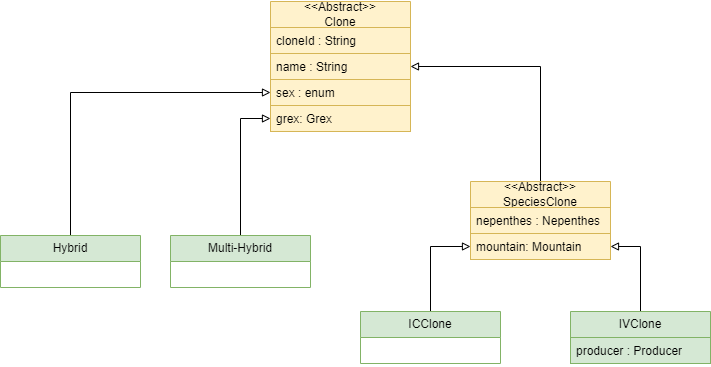

The diagram above was exported from draw.io. Its source (the exported page's mxGraphModel, read from the mxfile embedded in the PNG):
<mxGraphModel dx="782" dy="1676" grid="1" gridSize="10" guides="1" tooltips="1" connect="1" arrows="1" fold="1" page="1" pageScale="1" pageWidth="827" pageHeight="1169" math="0" shadow="0">
  <root>
    <mxCell id="0" />
    <mxCell id="1" parent="0" />
    <mxCell id="dzl6yCF-nkOpnCc5AxFc-5" value="&amp;lt;&amp;lt;Abstract&amp;gt;&amp;gt;&lt;br&gt;Clone" style="swimlane;fontStyle=0;childLayout=stackLayout;horizontal=1;startSize=26;fillColor=#fff2cc;horizontalStack=0;resizeParent=1;resizeParentMax=0;resizeLast=0;collapsible=1;marginBottom=0;whiteSpace=wrap;html=1;strokeColor=#d6b656;" vertex="1" parent="1">
      <mxGeometry x="310" width="140" height="130" as="geometry" />
    </mxCell>
    <mxCell id="dzl6yCF-nkOpnCc5AxFc-6" value="cloneId : String" style="text;strokeColor=#d6b656;fillColor=#fff2cc;align=left;verticalAlign=top;spacingLeft=4;spacingRight=4;overflow=hidden;rotatable=0;points=[[0,0.5],[1,0.5]];portConstraint=eastwest;whiteSpace=wrap;html=1;" vertex="1" parent="dzl6yCF-nkOpnCc5AxFc-5">
      <mxGeometry y="26" width="140" height="26" as="geometry" />
    </mxCell>
    <mxCell id="dzl6yCF-nkOpnCc5AxFc-7" value="name : String" style="text;strokeColor=#d6b656;fillColor=#fff2cc;align=left;verticalAlign=top;spacingLeft=4;spacingRight=4;overflow=hidden;rotatable=0;points=[[0,0.5],[1,0.5]];portConstraint=eastwest;whiteSpace=wrap;html=1;" vertex="1" parent="dzl6yCF-nkOpnCc5AxFc-5">
      <mxGeometry y="52" width="140" height="26" as="geometry" />
    </mxCell>
    <mxCell id="dzl6yCF-nkOpnCc5AxFc-8" value="sex : enum" style="text;strokeColor=#d6b656;fillColor=#fff2cc;align=left;verticalAlign=top;spacingLeft=4;spacingRight=4;overflow=hidden;rotatable=0;points=[[0,0.5],[1,0.5]];portConstraint=eastwest;whiteSpace=wrap;html=1;" vertex="1" parent="dzl6yCF-nkOpnCc5AxFc-5">
      <mxGeometry y="78" width="140" height="26" as="geometry" />
    </mxCell>
    <mxCell id="dzl6yCF-nkOpnCc5AxFc-29" value="grex: Grex" style="text;strokeColor=#d6b656;fillColor=#fff2cc;align=left;verticalAlign=top;spacingLeft=4;spacingRight=4;overflow=hidden;rotatable=0;points=[[0,0.5],[1,0.5]];portConstraint=eastwest;whiteSpace=wrap;html=1;" vertex="1" parent="dzl6yCF-nkOpnCc5AxFc-5">
      <mxGeometry y="104" width="140" height="26" as="geometry" />
    </mxCell>
    <mxCell id="dzl6yCF-nkOpnCc5AxFc-30" style="edgeStyle=orthogonalEdgeStyle;rounded=0;orthogonalLoop=1;jettySize=auto;html=1;entryX=1;entryY=0.5;entryDx=0;entryDy=0;endArrow=block;endFill=0;" edge="1" parent="1" source="dzl6yCF-nkOpnCc5AxFc-9" target="dzl6yCF-nkOpnCc5AxFc-7">
      <mxGeometry relative="1" as="geometry" />
    </mxCell>
    <mxCell id="dzl6yCF-nkOpnCc5AxFc-9" value="&amp;lt;&amp;lt;Abstract&amp;gt;&amp;gt;&lt;br&gt;SpeciesClone" style="swimlane;fontStyle=0;childLayout=stackLayout;horizontal=1;startSize=26;fillColor=#fff2cc;horizontalStack=0;resizeParent=1;resizeParentMax=0;resizeLast=0;collapsible=1;marginBottom=0;whiteSpace=wrap;html=1;strokeColor=#d6b656;" vertex="1" parent="1">
      <mxGeometry x="510" y="180" width="140" height="78" as="geometry" />
    </mxCell>
    <mxCell id="dzl6yCF-nkOpnCc5AxFc-10" value="nepenthes : Nepenthes" style="text;strokeColor=#d6b656;fillColor=#fff2cc;align=left;verticalAlign=top;spacingLeft=4;spacingRight=4;overflow=hidden;rotatable=0;points=[[0,0.5],[1,0.5]];portConstraint=eastwest;whiteSpace=wrap;html=1;" vertex="1" parent="dzl6yCF-nkOpnCc5AxFc-9">
      <mxGeometry y="26" width="140" height="26" as="geometry" />
    </mxCell>
    <mxCell id="dzl6yCF-nkOpnCc5AxFc-11" value="mountain: Mountain" style="text;strokeColor=#d6b656;fillColor=#fff2cc;align=left;verticalAlign=top;spacingLeft=4;spacingRight=4;overflow=hidden;rotatable=0;points=[[0,0.5],[1,0.5]];portConstraint=eastwest;whiteSpace=wrap;html=1;" vertex="1" parent="dzl6yCF-nkOpnCc5AxFc-9">
      <mxGeometry y="52" width="140" height="26" as="geometry" />
    </mxCell>
    <mxCell id="dzl6yCF-nkOpnCc5AxFc-35" style="edgeStyle=orthogonalEdgeStyle;rounded=0;orthogonalLoop=1;jettySize=auto;html=1;entryX=0;entryY=0.5;entryDx=0;entryDy=0;endArrow=block;endFill=0;" edge="1" parent="1" source="dzl6yCF-nkOpnCc5AxFc-13" target="dzl6yCF-nkOpnCc5AxFc-8">
      <mxGeometry relative="1" as="geometry" />
    </mxCell>
    <mxCell id="dzl6yCF-nkOpnCc5AxFc-13" value="Hybrid" style="swimlane;fontStyle=0;childLayout=stackLayout;horizontal=1;startSize=26;fillColor=#d5e8d4;horizontalStack=0;resizeParent=1;resizeParentMax=0;resizeLast=0;collapsible=1;marginBottom=0;whiteSpace=wrap;html=1;strokeColor=#82b366;" vertex="1" parent="1">
      <mxGeometry x="40" y="234" width="140" height="52" as="geometry" />
    </mxCell>
    <mxCell id="dzl6yCF-nkOpnCc5AxFc-36" style="edgeStyle=orthogonalEdgeStyle;rounded=0;orthogonalLoop=1;jettySize=auto;html=1;entryX=0;entryY=0.5;entryDx=0;entryDy=0;endArrow=block;endFill=0;" edge="1" parent="1" source="dzl6yCF-nkOpnCc5AxFc-17" target="dzl6yCF-nkOpnCc5AxFc-29">
      <mxGeometry relative="1" as="geometry" />
    </mxCell>
    <mxCell id="dzl6yCF-nkOpnCc5AxFc-17" value="Multi-Hybrid" style="swimlane;fontStyle=0;childLayout=stackLayout;horizontal=1;startSize=26;fillColor=#d5e8d4;horizontalStack=0;resizeParent=1;resizeParentMax=0;resizeLast=0;collapsible=1;marginBottom=0;whiteSpace=wrap;html=1;strokeColor=#82b366;" vertex="1" parent="1">
      <mxGeometry x="210" y="234" width="140" height="52" as="geometry" />
    </mxCell>
    <mxCell id="dzl6yCF-nkOpnCc5AxFc-31" style="edgeStyle=orthogonalEdgeStyle;rounded=0;orthogonalLoop=1;jettySize=auto;html=1;entryX=1;entryY=0.5;entryDx=0;entryDy=0;endArrow=block;endFill=0;" edge="1" parent="1" source="dzl6yCF-nkOpnCc5AxFc-21" target="dzl6yCF-nkOpnCc5AxFc-11">
      <mxGeometry relative="1" as="geometry" />
    </mxCell>
    <mxCell id="dzl6yCF-nkOpnCc5AxFc-21" value="IVClone" style="swimlane;fontStyle=0;childLayout=stackLayout;horizontal=1;startSize=26;fillColor=#d5e8d4;horizontalStack=0;resizeParent=1;resizeParentMax=0;resizeLast=0;collapsible=1;marginBottom=0;whiteSpace=wrap;html=1;strokeColor=#82b366;" vertex="1" parent="1">
      <mxGeometry x="610" y="310" width="140" height="52" as="geometry" />
    </mxCell>
    <mxCell id="dzl6yCF-nkOpnCc5AxFc-22" value="producer : Producer" style="text;strokeColor=#82b366;fillColor=#d5e8d4;align=left;verticalAlign=top;spacingLeft=4;spacingRight=4;overflow=hidden;rotatable=0;points=[[0,0.5],[1,0.5]];portConstraint=eastwest;whiteSpace=wrap;html=1;" vertex="1" parent="dzl6yCF-nkOpnCc5AxFc-21">
      <mxGeometry y="26" width="140" height="26" as="geometry" />
    </mxCell>
    <mxCell id="dzl6yCF-nkOpnCc5AxFc-32" style="edgeStyle=orthogonalEdgeStyle;rounded=0;orthogonalLoop=1;jettySize=auto;html=1;entryX=0;entryY=0.5;entryDx=0;entryDy=0;endArrow=block;endFill=0;" edge="1" parent="1" source="dzl6yCF-nkOpnCc5AxFc-25" target="dzl6yCF-nkOpnCc5AxFc-11">
      <mxGeometry relative="1" as="geometry" />
    </mxCell>
    <mxCell id="dzl6yCF-nkOpnCc5AxFc-25" value="ICClone" style="swimlane;fontStyle=0;childLayout=stackLayout;horizontal=1;startSize=26;fillColor=#d5e8d4;horizontalStack=0;resizeParent=1;resizeParentMax=0;resizeLast=0;collapsible=1;marginBottom=0;whiteSpace=wrap;html=1;strokeColor=#82b366;" vertex="1" parent="1">
      <mxGeometry x="400" y="310" width="140" height="52" as="geometry" />
    </mxCell>
  </root>
</mxGraphModel>